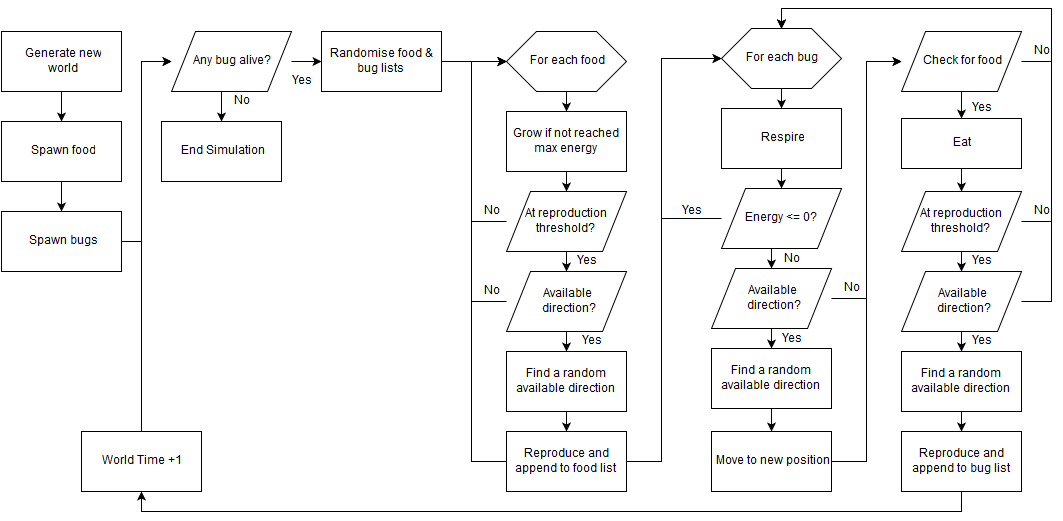

The diagram above was exported from draw.io. Its source (the exported page's mxGraphModel, read from the mxfile embedded in the PNG):
<mxGraphModel dx="1270" dy="633" grid="1" gridSize="10" guides="1" tooltips="1" connect="1" arrows="1" fold="1" page="1" pageScale="1" pageWidth="1169" pageHeight="826" background="#ffffff" math="0" shadow="0">
  <root>
    <mxCell id="0" />
    <mxCell id="1" parent="0" />
    <mxCell id="15" style="edgeStyle=orthogonalEdgeStyle;rounded=0;html=1;exitX=0.5;exitY=1;entryX=0.5;entryY=0;jettySize=auto;orthogonalLoop=1;" edge="1" parent="1" source="2" target="3">
      <mxGeometry relative="1" as="geometry" />
    </mxCell>
    <mxCell id="2" value="Generate new &lt;br&gt;world&lt;br&gt;" style="whiteSpace=wrap;html=1;" vertex="1" parent="1">
      <mxGeometry x="10" y="43" width="120" height="60" as="geometry" />
    </mxCell>
    <mxCell id="16" style="edgeStyle=orthogonalEdgeStyle;rounded=0;html=1;exitX=0.5;exitY=1;entryX=0.5;entryY=0;jettySize=auto;orthogonalLoop=1;" edge="1" parent="1" source="3" target="4">
      <mxGeometry relative="1" as="geometry" />
    </mxCell>
    <mxCell id="3" value="Spawn food&lt;br&gt;" style="whiteSpace=wrap;html=1;" vertex="1" parent="1">
      <mxGeometry x="10" y="133" width="120" height="60" as="geometry" />
    </mxCell>
    <mxCell id="17" style="edgeStyle=orthogonalEdgeStyle;rounded=0;html=1;exitX=1;exitY=0.5;entryX=0;entryY=0.5;jettySize=auto;orthogonalLoop=1;" edge="1" parent="1" source="4" target="5">
      <mxGeometry relative="1" as="geometry">
        <Array as="points">
          <mxPoint x="150" y="253" />
          <mxPoint x="150" y="73" />
        </Array>
      </mxGeometry>
    </mxCell>
    <mxCell id="4" value="Spawn bugs&lt;br&gt;" style="whiteSpace=wrap;html=1;" vertex="1" parent="1">
      <mxGeometry x="10" y="223" width="120" height="60" as="geometry" />
    </mxCell>
    <mxCell id="18" style="edgeStyle=orthogonalEdgeStyle;rounded=0;html=1;exitX=0.5;exitY=1;entryX=0.5;entryY=0;jettySize=auto;orthogonalLoop=1;" edge="1" parent="1" source="5" target="7">
      <mxGeometry relative="1" as="geometry" />
    </mxCell>
    <mxCell id="19" style="edgeStyle=orthogonalEdgeStyle;rounded=0;html=1;exitX=1;exitY=0.5;entryX=0;entryY=0.5;jettySize=auto;orthogonalLoop=1;" edge="1" parent="1" source="5" target="6">
      <mxGeometry relative="1" as="geometry" />
    </mxCell>
    <mxCell id="5" value="Any bug alive?&lt;br&gt;" style="shape=parallelogram;whiteSpace=wrap;html=1;" vertex="1" parent="1">
      <mxGeometry x="180" y="43" width="120" height="60" as="geometry" />
    </mxCell>
    <mxCell id="20" style="edgeStyle=orthogonalEdgeStyle;rounded=0;html=1;exitX=1;exitY=0.5;entryX=0;entryY=0.5;jettySize=auto;orthogonalLoop=1;" edge="1" parent="1" source="6" target="8">
      <mxGeometry relative="1" as="geometry" />
    </mxCell>
    <mxCell id="6" value="Randomise food &amp;amp; bug lists&lt;br&gt;" style="whiteSpace=wrap;html=1;" vertex="1" parent="1">
      <mxGeometry x="330" y="43" width="120" height="60" as="geometry" />
    </mxCell>
    <mxCell id="7" value="End Simulation&lt;br&gt;" style="whiteSpace=wrap;html=1;" vertex="1" parent="1">
      <mxGeometry x="170" y="133" width="120" height="60" as="geometry" />
    </mxCell>
    <mxCell id="21" style="edgeStyle=orthogonalEdgeStyle;rounded=0;html=1;exitX=0.5;exitY=1;entryX=0.5;entryY=0;jettySize=auto;orthogonalLoop=1;" edge="1" parent="1" source="8" target="9">
      <mxGeometry relative="1" as="geometry" />
    </mxCell>
    <mxCell id="8" value="For each food&lt;br&gt;" style="shape=hexagon;perimeter=hexagonPerimeter;whiteSpace=wrap;html=1;" vertex="1" parent="1">
      <mxGeometry x="515" y="43" width="120" height="60" as="geometry" />
    </mxCell>
    <mxCell id="22" style="edgeStyle=orthogonalEdgeStyle;rounded=0;html=1;exitX=0.5;exitY=1;entryX=0.5;entryY=0;jettySize=auto;orthogonalLoop=1;" edge="1" parent="1" source="9" target="10">
      <mxGeometry relative="1" as="geometry" />
    </mxCell>
    <mxCell id="9" value="Grow if not reached max energy&lt;br&gt;" style="whiteSpace=wrap;html=1;" vertex="1" parent="1">
      <mxGeometry x="515" y="123" width="120" height="60" as="geometry" />
    </mxCell>
    <mxCell id="23" style="edgeStyle=orthogonalEdgeStyle;rounded=0;html=1;exitX=0.5;exitY=1;entryX=0.5;entryY=0;jettySize=auto;orthogonalLoop=1;" edge="1" parent="1" source="10" target="13">
      <mxGeometry relative="1" as="geometry" />
    </mxCell>
    <mxCell id="48" style="edgeStyle=orthogonalEdgeStyle;rounded=0;html=1;exitX=0;exitY=0.5;entryX=0;entryY=0.5;jettySize=auto;orthogonalLoop=1;" edge="1" parent="1" source="10" target="8">
      <mxGeometry relative="1" as="geometry">
        <Array as="points">
          <mxPoint x="480" y="233" />
          <mxPoint x="480" y="73" />
        </Array>
      </mxGeometry>
    </mxCell>
    <mxCell id="10" value="At reproduction threshold?&lt;br&gt;" style="shape=parallelogram;whiteSpace=wrap;html=1;" vertex="1" parent="1">
      <mxGeometry x="515" y="203" width="120" height="60" as="geometry" />
    </mxCell>
    <mxCell id="25" style="edgeStyle=orthogonalEdgeStyle;rounded=0;html=1;exitX=0.5;exitY=1;entryX=0.5;entryY=0;jettySize=auto;orthogonalLoop=1;" edge="1" parent="1" source="11" target="14">
      <mxGeometry relative="1" as="geometry" />
    </mxCell>
    <mxCell id="11" value="Find a random available direction&lt;br&gt;" style="whiteSpace=wrap;html=1;" vertex="1" parent="1">
      <mxGeometry x="515" y="363" width="120" height="60" as="geometry" />
    </mxCell>
    <mxCell id="24" style="edgeStyle=orthogonalEdgeStyle;rounded=0;html=1;exitX=0.5;exitY=1;entryX=0.5;entryY=0;jettySize=auto;orthogonalLoop=1;" edge="1" parent="1" source="13" target="11">
      <mxGeometry relative="1" as="geometry" />
    </mxCell>
    <mxCell id="47" style="edgeStyle=orthogonalEdgeStyle;rounded=0;html=1;exitX=0;exitY=0.5;entryX=0;entryY=0.5;jettySize=auto;orthogonalLoop=1;" edge="1" parent="1" source="13" target="8">
      <mxGeometry relative="1" as="geometry">
        <Array as="points">
          <mxPoint x="480" y="313" />
          <mxPoint x="480" y="73" />
        </Array>
      </mxGeometry>
    </mxCell>
    <mxCell id="13" value="Available&lt;br&gt;&amp;nbsp;direction?&lt;br&gt;" style="shape=parallelogram;whiteSpace=wrap;html=1;" vertex="1" parent="1">
      <mxGeometry x="515" y="283" width="120" height="60" as="geometry" />
    </mxCell>
    <mxCell id="46" style="edgeStyle=orthogonalEdgeStyle;rounded=0;html=1;exitX=0;exitY=0.5;entryX=0;entryY=0.5;jettySize=auto;orthogonalLoop=1;" edge="1" parent="1" source="14" target="8">
      <mxGeometry relative="1" as="geometry">
        <Array as="points">
          <mxPoint x="480" y="473" />
          <mxPoint x="480" y="73" />
        </Array>
      </mxGeometry>
    </mxCell>
    <mxCell id="63" style="edgeStyle=orthogonalEdgeStyle;rounded=0;html=1;exitX=1;exitY=0.5;entryX=0;entryY=0.5;jettySize=auto;orthogonalLoop=1;" edge="1" parent="1" source="14" target="39">
      <mxGeometry relative="1" as="geometry">
        <Array as="points">
          <mxPoint x="670" y="473" />
          <mxPoint x="670" y="70" />
        </Array>
      </mxGeometry>
    </mxCell>
    <mxCell id="14" value="Reproduce and append to food list&lt;br&gt;" style="whiteSpace=wrap;html=1;" vertex="1" parent="1">
      <mxGeometry x="515" y="443" width="120" height="60" as="geometry" />
    </mxCell>
    <mxCell id="26" value="No" style="text;html=1;strokeColor=none;fillColor=none;align=center;verticalAlign=middle;whiteSpace=wrap;" vertex="1" parent="1">
      <mxGeometry x="230" y="103" width="40" height="20" as="geometry" />
    </mxCell>
    <mxCell id="27" value="Yes" style="text;html=1;strokeColor=none;fillColor=none;align=center;verticalAlign=middle;whiteSpace=wrap;" vertex="1" parent="1">
      <mxGeometry x="290" y="83" width="40" height="20" as="geometry" />
    </mxCell>
    <mxCell id="29" value="Yes" style="text;html=1;strokeColor=none;fillColor=none;align=center;verticalAlign=middle;whiteSpace=wrap;" vertex="1" parent="1">
      <mxGeometry x="575" y="263" width="40" height="20" as="geometry" />
    </mxCell>
    <mxCell id="30" value="Yes" style="text;html=1;strokeColor=none;fillColor=none;align=center;verticalAlign=middle;whiteSpace=wrap;" vertex="1" parent="1">
      <mxGeometry x="580" y="343" width="40" height="20" as="geometry" />
    </mxCell>
    <mxCell id="52" style="edgeStyle=orthogonalEdgeStyle;rounded=0;html=1;exitX=0.5;exitY=1;entryX=0.5;entryY=0;jettySize=auto;orthogonalLoop=1;" edge="1" parent="1" source="39" target="40">
      <mxGeometry relative="1" as="geometry" />
    </mxCell>
    <mxCell id="39" value="For each bug&lt;br&gt;" style="shape=hexagon;perimeter=hexagonPerimeter;whiteSpace=wrap;html=1;" vertex="1" parent="1">
      <mxGeometry x="730" y="40" width="120" height="60" as="geometry" />
    </mxCell>
    <mxCell id="53" style="edgeStyle=orthogonalEdgeStyle;rounded=0;html=1;exitX=0.5;exitY=1;entryX=0.5;entryY=0;jettySize=auto;orthogonalLoop=1;" edge="1" parent="1" source="40" target="41">
      <mxGeometry relative="1" as="geometry" />
    </mxCell>
    <mxCell id="40" value="Respire" style="whiteSpace=wrap;html=1;" vertex="1" parent="1">
      <mxGeometry x="730" y="120" width="120" height="60" as="geometry" />
    </mxCell>
    <mxCell id="54" style="edgeStyle=orthogonalEdgeStyle;rounded=0;html=1;exitX=0.5;exitY=1;entryX=0.5;entryY=0;jettySize=auto;orthogonalLoop=1;" edge="1" parent="1" source="41" target="42">
      <mxGeometry relative="1" as="geometry" />
    </mxCell>
    <mxCell id="65" style="edgeStyle=orthogonalEdgeStyle;rounded=0;html=1;exitX=0;exitY=0.5;entryX=0;entryY=0.5;jettySize=auto;orthogonalLoop=1;" edge="1" parent="1" source="41" target="39">
      <mxGeometry relative="1" as="geometry">
        <Array as="points">
          <mxPoint x="670" y="230" />
          <mxPoint x="670" y="70" />
        </Array>
      </mxGeometry>
    </mxCell>
    <mxCell id="41" value="Energy &amp;lt;= 0?&lt;br&gt;" style="shape=parallelogram;whiteSpace=wrap;html=1;" vertex="1" parent="1">
      <mxGeometry x="730" y="200" width="120" height="60" as="geometry" />
    </mxCell>
    <mxCell id="55" style="edgeStyle=orthogonalEdgeStyle;rounded=0;html=1;exitX=0.5;exitY=1;entryX=0.5;entryY=0;jettySize=auto;orthogonalLoop=1;" edge="1" parent="1" source="42" target="43">
      <mxGeometry relative="1" as="geometry" />
    </mxCell>
    <mxCell id="70" style="edgeStyle=orthogonalEdgeStyle;rounded=0;html=1;exitX=1;exitY=0.5;entryX=0;entryY=0.5;jettySize=auto;orthogonalLoop=1;" edge="1" parent="1" source="42" target="66">
      <mxGeometry relative="1" as="geometry" />
    </mxCell>
    <mxCell id="42" value="Available&lt;br&gt;&amp;nbsp;direction?&lt;br&gt;" style="shape=parallelogram;whiteSpace=wrap;html=1;" vertex="1" parent="1">
      <mxGeometry x="720" y="280" width="120" height="60" as="geometry" />
    </mxCell>
    <mxCell id="56" style="edgeStyle=orthogonalEdgeStyle;rounded=0;html=1;exitX=0.5;exitY=1;entryX=0.5;entryY=0;jettySize=auto;orthogonalLoop=1;" edge="1" parent="1" source="43" target="44">
      <mxGeometry relative="1" as="geometry" />
    </mxCell>
    <mxCell id="43" value="Find a random available direction&lt;br&gt;" style="whiteSpace=wrap;html=1;" vertex="1" parent="1">
      <mxGeometry x="720" y="360" width="120" height="60" as="geometry" />
    </mxCell>
    <mxCell id="68" style="edgeStyle=orthogonalEdgeStyle;rounded=0;html=1;exitX=1;exitY=0.5;entryX=0;entryY=0.5;jettySize=auto;orthogonalLoop=1;" edge="1" parent="1" source="44" target="66">
      <mxGeometry relative="1" as="geometry" />
    </mxCell>
    <mxCell id="44" value="Move to new position&lt;br&gt;" style="whiteSpace=wrap;html=1;" vertex="1" parent="1">
      <mxGeometry x="720" y="443" width="120" height="60" as="geometry" />
    </mxCell>
    <mxCell id="49" value="No" style="text;html=1;strokeColor=none;fillColor=none;align=center;verticalAlign=middle;whiteSpace=wrap;" vertex="1" parent="1">
      <mxGeometry x="480" y="213" width="40" height="20" as="geometry" />
    </mxCell>
    <mxCell id="50" value="No" style="text;html=1;strokeColor=none;fillColor=none;align=center;verticalAlign=middle;whiteSpace=wrap;" vertex="1" parent="1">
      <mxGeometry x="480" y="293" width="40" height="20" as="geometry" />
    </mxCell>
    <mxCell id="59" value="Yes" style="text;html=1;strokeColor=none;fillColor=none;align=center;verticalAlign=middle;whiteSpace=wrap;" vertex="1" parent="1">
      <mxGeometry x="680" y="213" width="40" height="20" as="geometry" />
    </mxCell>
    <mxCell id="60" value="No" style="text;html=1;strokeColor=none;fillColor=none;align=center;verticalAlign=middle;whiteSpace=wrap;" vertex="1" parent="1">
      <mxGeometry x="780" y="261" width="40" height="20" as="geometry" />
    </mxCell>
    <mxCell id="62" value="Yes" style="text;html=1;strokeColor=none;fillColor=none;align=center;verticalAlign=middle;whiteSpace=wrap;" vertex="1" parent="1">
      <mxGeometry x="780" y="341" width="40" height="20" as="geometry" />
    </mxCell>
    <mxCell id="77" style="edgeStyle=orthogonalEdgeStyle;rounded=0;html=1;exitX=0.5;exitY=1;entryX=0.5;entryY=0;jettySize=auto;orthogonalLoop=1;" edge="1" parent="1" source="66" target="67">
      <mxGeometry relative="1" as="geometry" />
    </mxCell>
    <mxCell id="84" style="edgeStyle=orthogonalEdgeStyle;rounded=0;html=1;exitX=1;exitY=0.5;entryX=0.5;entryY=0;jettySize=auto;orthogonalLoop=1;" edge="1" parent="1" source="66" target="39">
      <mxGeometry relative="1" as="geometry">
        <Array as="points">
          <mxPoint x="1060" y="73" />
          <mxPoint x="1060" y="20" />
          <mxPoint x="790" y="20" />
        </Array>
      </mxGeometry>
    </mxCell>
    <mxCell id="66" value="Check for food&lt;br&gt;" style="shape=parallelogram;whiteSpace=wrap;html=1;" vertex="1" parent="1">
      <mxGeometry x="910" y="43" width="120" height="60" as="geometry" />
    </mxCell>
    <mxCell id="78" style="edgeStyle=orthogonalEdgeStyle;rounded=0;html=1;exitX=0.5;exitY=1;entryX=0.5;entryY=0;jettySize=auto;orthogonalLoop=1;" edge="1" parent="1" source="67" target="75">
      <mxGeometry relative="1" as="geometry" />
    </mxCell>
    <mxCell id="67" value="Eat" style="whiteSpace=wrap;html=1;" vertex="1" parent="1">
      <mxGeometry x="910" y="130" width="120" height="50" as="geometry" />
    </mxCell>
    <mxCell id="71" value="No" style="text;html=1;strokeColor=none;fillColor=none;align=center;verticalAlign=middle;whiteSpace=wrap;" vertex="1" parent="1">
      <mxGeometry x="840" y="290" width="40" height="20" as="geometry" />
    </mxCell>
    <mxCell id="72" style="edgeStyle=orthogonalEdgeStyle;rounded=0;html=1;exitX=0.25;exitY=1;entryX=0.25;entryY=1;jettySize=auto;orthogonalLoop=1;" edge="1" parent="1" source="30" target="30">
      <mxGeometry relative="1" as="geometry" />
    </mxCell>
    <mxCell id="81" style="edgeStyle=orthogonalEdgeStyle;rounded=0;html=1;exitX=0.5;exitY=1;entryX=0.5;entryY=0;jettySize=auto;orthogonalLoop=1;" edge="1" parent="1" source="73" target="76">
      <mxGeometry relative="1" as="geometry" />
    </mxCell>
    <mxCell id="73" value="Find a random available direction&lt;br&gt;" style="whiteSpace=wrap;html=1;" vertex="1" parent="1">
      <mxGeometry x="910" y="363" width="120" height="60" as="geometry" />
    </mxCell>
    <mxCell id="80" style="edgeStyle=orthogonalEdgeStyle;rounded=0;html=1;exitX=0.5;exitY=1;entryX=0.5;entryY=0;jettySize=auto;orthogonalLoop=1;" edge="1" parent="1" source="74" target="73">
      <mxGeometry relative="1" as="geometry" />
    </mxCell>
    <mxCell id="86" style="edgeStyle=orthogonalEdgeStyle;rounded=0;html=1;exitX=1;exitY=0.5;entryX=0.5;entryY=0;jettySize=auto;orthogonalLoop=1;" edge="1" parent="1" source="74" target="39">
      <mxGeometry relative="1" as="geometry">
        <Array as="points">
          <mxPoint x="1060" y="313" />
          <mxPoint x="1060" y="20" />
          <mxPoint x="790" y="20" />
        </Array>
      </mxGeometry>
    </mxCell>
    <mxCell id="74" value="Available&lt;br&gt;&amp;nbsp;direction?&lt;br&gt;" style="shape=parallelogram;whiteSpace=wrap;html=1;" vertex="1" parent="1">
      <mxGeometry x="910" y="283" width="120" height="60" as="geometry" />
    </mxCell>
    <mxCell id="79" style="edgeStyle=orthogonalEdgeStyle;rounded=0;html=1;exitX=0.5;exitY=1;entryX=0.5;entryY=0;jettySize=auto;orthogonalLoop=1;" edge="1" parent="1" source="75" target="74">
      <mxGeometry relative="1" as="geometry" />
    </mxCell>
    <mxCell id="85" style="edgeStyle=orthogonalEdgeStyle;rounded=0;html=1;exitX=1;exitY=0.5;entryX=0.5;entryY=0;jettySize=auto;orthogonalLoop=1;" edge="1" parent="1" source="75" target="39">
      <mxGeometry relative="1" as="geometry">
        <Array as="points">
          <mxPoint x="1060" y="233" />
          <mxPoint x="1060" y="20" />
          <mxPoint x="790" y="20" />
        </Array>
      </mxGeometry>
    </mxCell>
    <mxCell id="75" value="At reproduction threshold?&lt;br&gt;" style="shape=parallelogram;whiteSpace=wrap;html=1;" vertex="1" parent="1">
      <mxGeometry x="910" y="203" width="120" height="60" as="geometry" />
    </mxCell>
    <mxCell id="94" style="edgeStyle=orthogonalEdgeStyle;rounded=0;html=1;exitX=0.5;exitY=1;entryX=0.5;entryY=1;jettySize=auto;orthogonalLoop=1;" edge="1" parent="1" source="76" target="93">
      <mxGeometry relative="1" as="geometry" />
    </mxCell>
    <mxCell id="76" value="Reproduce and append to bug list&lt;br&gt;" style="whiteSpace=wrap;html=1;" vertex="1" parent="1">
      <mxGeometry x="910" y="443" width="120" height="60" as="geometry" />
    </mxCell>
    <mxCell id="87" value="No" style="text;html=1;strokeColor=none;fillColor=none;align=center;verticalAlign=middle;whiteSpace=wrap;" vertex="1" parent="1">
      <mxGeometry x="1030" y="53" width="40" height="20" as="geometry" />
    </mxCell>
    <mxCell id="88" value="No" style="text;html=1;strokeColor=none;fillColor=none;align=center;verticalAlign=middle;whiteSpace=wrap;" vertex="1" parent="1">
      <mxGeometry x="1030" y="213" width="40" height="20" as="geometry" />
    </mxCell>
    <mxCell id="90" value="Yes" style="text;html=1;strokeColor=none;fillColor=none;align=center;verticalAlign=middle;whiteSpace=wrap;" vertex="1" parent="1">
      <mxGeometry x="970" y="110" width="40" height="20" as="geometry" />
    </mxCell>
    <mxCell id="91" value="Yes" style="text;html=1;strokeColor=none;fillColor=none;align=center;verticalAlign=middle;whiteSpace=wrap;" vertex="1" parent="1">
      <mxGeometry x="970" y="263" width="40" height="20" as="geometry" />
    </mxCell>
    <mxCell id="92" value="Yes" style="text;html=1;strokeColor=none;fillColor=none;align=center;verticalAlign=middle;whiteSpace=wrap;" vertex="1" parent="1">
      <mxGeometry x="970" y="343" width="40" height="20" as="geometry" />
    </mxCell>
    <mxCell id="96" style="edgeStyle=orthogonalEdgeStyle;rounded=0;html=1;exitX=0.5;exitY=0;entryX=0;entryY=0.5;jettySize=auto;orthogonalLoop=1;" edge="1" parent="1" source="93" target="5">
      <mxGeometry relative="1" as="geometry" />
    </mxCell>
    <mxCell id="93" value="World Time +1&lt;br&gt;" style="whiteSpace=wrap;html=1;" vertex="1" parent="1">
      <mxGeometry x="90" y="443" width="120" height="60" as="geometry" />
    </mxCell>
  </root>
</mxGraphModel>